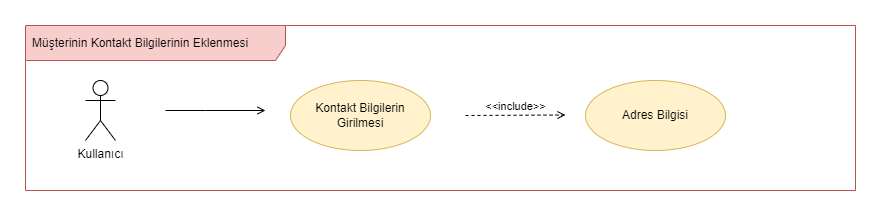

The diagram above was exported from draw.io. Its source (the exported page's mxGraphModel, read from the mxfile embedded in the PNG):
<mxGraphModel dx="1793" dy="3084" grid="1" gridSize="10" guides="1" tooltips="1" connect="1" arrows="1" fold="1" page="1" pageScale="1" pageWidth="850" pageHeight="1100" math="0" shadow="0">
  <root>
    <mxCell id="0" />
    <mxCell id="1" parent="0" />
    <mxCell id="2" value="Müşterinin Kontakt Bilgilerinin Eklenmesi" style="shape=umlFrame;whiteSpace=wrap;html=1;width=260;height=35;boundedLbl=1;verticalAlign=middle;align=left;spacingLeft=5;fillColor=#f8cecc;strokeColor=#b85450;" vertex="1" parent="1">
      <mxGeometry x="10" y="-1050" width="830" height="165" as="geometry" />
    </mxCell>
    <mxCell id="3" value="Kullanıcı" style="shape=umlActor;verticalLabelPosition=bottom;verticalAlign=top;html=1;" vertex="1" parent="1">
      <mxGeometry x="70" y="-995" width="30" height="60" as="geometry" />
    </mxCell>
    <mxCell id="4" value="Kontakt Bilgilerin Girilmesi" style="ellipse;whiteSpace=wrap;html=1;fillColor=#fff2cc;strokeColor=#d6b656;" vertex="1" parent="1">
      <mxGeometry x="275" y="-995" width="140" height="70" as="geometry" />
    </mxCell>
    <mxCell id="5" value="Adres Bilgisi" style="ellipse;whiteSpace=wrap;html=1;fillColor=#fff2cc;strokeColor=#d6b656;" vertex="1" parent="1">
      <mxGeometry x="570" y="-995" width="140" height="70" as="geometry" />
    </mxCell>
    <mxCell id="6" value="&amp;lt;&amp;lt;include&amp;gt;&amp;gt;" style="html=1;verticalAlign=bottom;labelBackgroundColor=none;endArrow=open;endFill=0;dashed=1;rounded=0;" edge="1" parent="1">
      <mxGeometry width="160" relative="1" as="geometry">
        <mxPoint x="450" y="-960" as="sourcePoint" />
        <mxPoint x="550" y="-960.5" as="targetPoint" />
      </mxGeometry>
    </mxCell>
    <mxCell id="7" style="edgeStyle=orthogonalEdgeStyle;rounded=0;orthogonalLoop=1;jettySize=auto;html=1;endArrow=open;endFill=0;" edge="1" parent="1">
      <mxGeometry relative="1" as="geometry">
        <mxPoint x="150" y="-965" as="sourcePoint" />
        <mxPoint x="250" y="-965" as="targetPoint" />
        <Array as="points">
          <mxPoint x="190" y="-965" />
          <mxPoint x="190" y="-965" />
        </Array>
      </mxGeometry>
    </mxCell>
  </root>
</mxGraphModel>